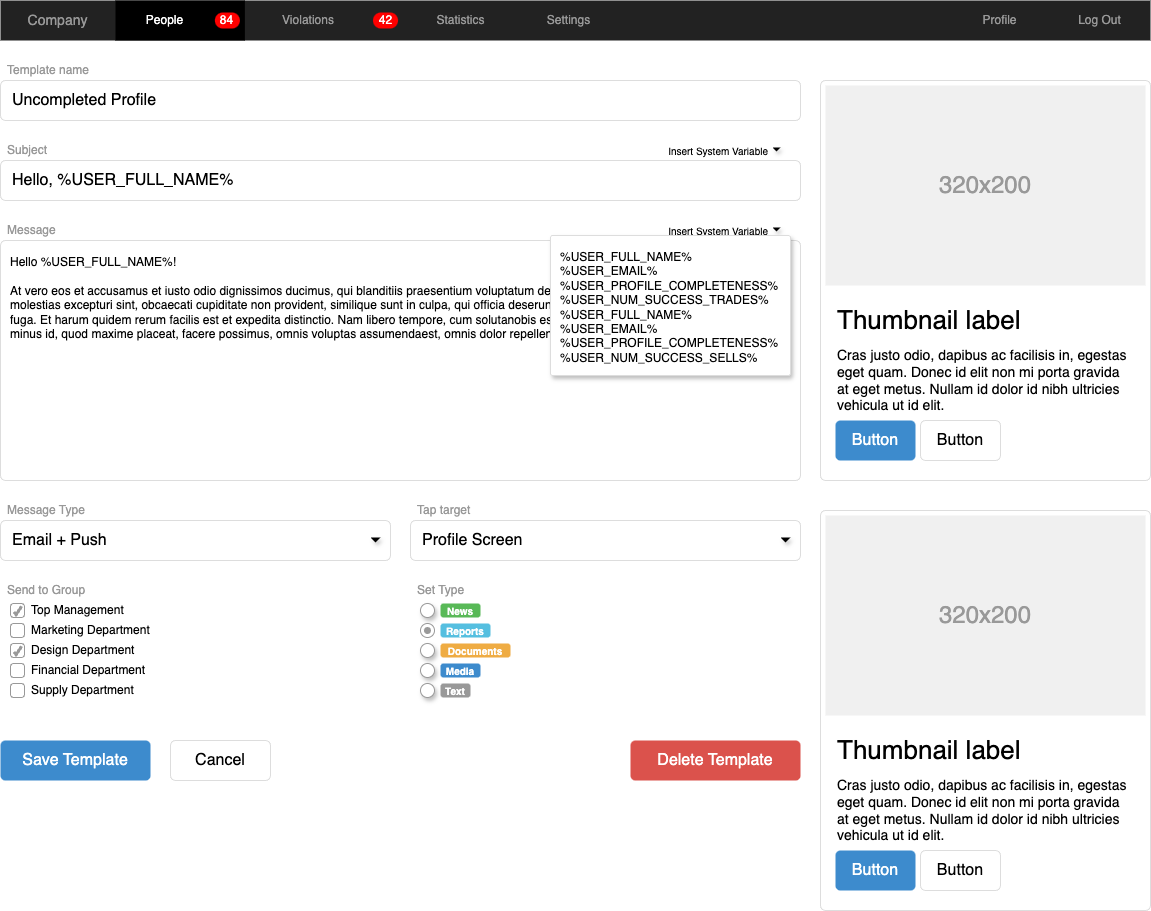

The diagram above was exported from draw.io. Its source (the exported page's mxGraphModel, read from the mxfile embedded in the PNG):
<mxGraphModel dx="1408" dy="748" grid="1" gridSize="10" guides="1" tooltips="1" connect="1" arrows="1" fold="1" page="1" pageScale="1.5" pageWidth="826" pageHeight="1169" background="none" math="0" shadow="0">
  <root>
    <mxCell id="0" style=";html=1;" />
    <mxCell id="1" style=";html=1;" parent="0" />
    <mxCell id="3d76a8aef4d5c911-1" value="" style="html=1;shadow=0;dashed=0;shape=mxgraph.bootstrap.rect;fillColor=#222222;strokeColor=none;whiteSpace=wrap;rounded=0;fontSize=12;fontColor=#000000;align=center;" parent="1" vertex="1">
      <mxGeometry x="40" y="70" width="1150" height="40" as="geometry" />
    </mxCell>
    <mxCell id="3d76a8aef4d5c911-2" value="Company" style="html=1;shadow=0;dashed=0;fillColor=none;strokeColor=none;shape=mxgraph.bootstrap.rect;fontColor=#999999;fontSize=14;whiteSpace=wrap;" parent="3d76a8aef4d5c911-1" vertex="1">
      <mxGeometry width="115" height="40" as="geometry" />
    </mxCell>
    <mxCell id="3d76a8aef4d5c911-3" value="People" style="html=1;shadow=0;dashed=0;shape=mxgraph.bootstrap.rect;fillColor=#000000;strokeColor=none;fontColor=#ffffff;spacingRight=30;whiteSpace=wrap;" parent="3d76a8aef4d5c911-1" vertex="1">
      <mxGeometry x="115" width="129.375" height="40" as="geometry" />
    </mxCell>
    <mxCell id="3d76a8aef4d5c911-4" value="84" style="html=1;shadow=0;dashed=0;shape=mxgraph.bootstrap.rrect;rSize=8;fillColor=#ff0000;strokeColor=none;fontColor=#ffffff;whiteSpace=wrap;" parent="3d76a8aef4d5c911-3" vertex="1">
      <mxGeometry x="1" y="0.5" width="25" height="16" relative="1" as="geometry">
        <mxPoint x="-30" y="-8" as="offset" />
      </mxGeometry>
    </mxCell>
    <mxCell id="3d76a8aef4d5c911-5" value="Violations" style="html=1;shadow=0;dashed=0;fillColor=none;strokeColor=none;shape=mxgraph.bootstrap.rect;fontColor=#999999;spacingRight=30;whiteSpace=wrap;" parent="3d76a8aef4d5c911-1" vertex="1">
      <mxGeometry x="244.375" width="158.125" height="40" as="geometry" />
    </mxCell>
    <mxCell id="3d76a8aef4d5c911-6" value="42" style="html=1;shadow=0;dashed=0;shape=mxgraph.bootstrap.rrect;rSize=8;fillColor=#ff0000;strokeColor=none;fontColor=#ffffff;whiteSpace=wrap;" parent="3d76a8aef4d5c911-5" vertex="1">
      <mxGeometry x="1" y="0.5" width="25" height="16" relative="1" as="geometry">
        <mxPoint x="-30" y="-8" as="offset" />
      </mxGeometry>
    </mxCell>
    <mxCell id="3d76a8aef4d5c911-7" value="Statistics" style="html=1;shadow=0;dashed=0;fillColor=none;strokeColor=none;shape=mxgraph.bootstrap.rect;fontColor=#999999;whiteSpace=wrap;" parent="3d76a8aef4d5c911-1" vertex="1">
      <mxGeometry x="402.5" width="115" height="40" as="geometry" />
    </mxCell>
    <mxCell id="3d76a8aef4d5c911-8" value="Settings" style="html=1;shadow=0;dashed=0;fillColor=none;strokeColor=none;shape=mxgraph.bootstrap.rect;fontColor=#999999;whiteSpace=wrap;" parent="3d76a8aef4d5c911-1" vertex="1">
      <mxGeometry x="517.5" width="100.625" height="40" as="geometry" />
    </mxCell>
    <mxCell id="3d76a8aef4d5c911-9" value="Profile" style="html=1;shadow=0;dashed=0;fillColor=none;strokeColor=none;shape=mxgraph.bootstrap.rect;fontColor=#999999;whiteSpace=wrap;" parent="3d76a8aef4d5c911-1" vertex="1">
      <mxGeometry x="948.75" width="100.625" height="40" as="geometry" />
    </mxCell>
    <mxCell id="3d76a8aef4d5c911-10" value="Log Out" style="html=1;shadow=0;dashed=0;fillColor=none;strokeColor=none;shape=mxgraph.bootstrap.rect;fontColor=#999999;whiteSpace=wrap;" parent="3d76a8aef4d5c911-1" vertex="1">
      <mxGeometry x="1049.375" width="100.625" height="40" as="geometry" />
    </mxCell>
    <mxCell id="3d76a8aef4d5c911-11" value="" style="html=1;shadow=0;dashed=0;shape=mxgraph.bootstrap.rrect;rSize=5;strokeColor=#dddddd;rounded=0;fontSize=12;align=center;" parent="1" vertex="1">
      <mxGeometry x="860" y="150" width="330" height="400" as="geometry" />
    </mxCell>
    <mxCell id="3d76a8aef4d5c911-12" value="320x200" style="shape=rect;fontSize=24;fillColor=#f0f0f0;strokeColor=none;fontColor=#999999;whiteSpace=wrap;" parent="3d76a8aef4d5c911-11" vertex="1">
      <mxGeometry x="5" y="5" width="320" height="200" as="geometry" />
    </mxCell>
    <mxCell id="3d76a8aef4d5c911-13" value="Thumbnail label" style="html=1;shadow=0;dashed=0;shape=mxgraph.bootstrap.anchor;fontSize=26;align=left;whiteSpace=wrap;" parent="3d76a8aef4d5c911-11" vertex="1">
      <mxGeometry x="15" y="220" width="300" height="40" as="geometry" />
    </mxCell>
    <mxCell id="3d76a8aef4d5c911-14" value="Cras justo odio, dapibus ac facilisis in, egestas eget quam. Donec id elit non mi porta gravida at eget metus. Nullam id dolor id nibh ultricies vehicula ut id elit." style="html=1;shadow=0;dashed=0;shape=mxgraph.bootstrap.anchor;strokeColor=#dddddd;whiteSpace=wrap;align=left;verticalAlign=top;fontSize=14;whiteSpace=wrap;" parent="3d76a8aef4d5c911-11" vertex="1">
      <mxGeometry x="15" y="260" width="300" height="80" as="geometry" />
    </mxCell>
    <mxCell id="3d76a8aef4d5c911-15" value="Button" style="html=1;shadow=0;dashed=0;shape=mxgraph.bootstrap.rrect;rSize=5;fontSize=16;fillColor=#3D8BCD;strokeColor=none;fontColor=#ffffff;whiteSpace=wrap;" parent="3d76a8aef4d5c911-11" vertex="1">
      <mxGeometry y="1" width="80" height="40" relative="1" as="geometry">
        <mxPoint x="15" y="-60" as="offset" />
      </mxGeometry>
    </mxCell>
    <mxCell id="3d76a8aef4d5c911-16" value="Button" style="html=1;shadow=0;dashed=0;shape=mxgraph.bootstrap.rrect;rSize=5;fontSize=16;strokeColor=#dddddd;whiteSpace=wrap;" parent="3d76a8aef4d5c911-11" vertex="1">
      <mxGeometry y="1" width="80" height="40" relative="1" as="geometry">
        <mxPoint x="100" y="-60" as="offset" />
      </mxGeometry>
    </mxCell>
    <mxCell id="3d76a8aef4d5c911-17" value="Template name" style="html=1;shadow=0;dashed=0;shape=mxgraph.bootstrap.rect;strokeColor=none;fillColor=none;fontColor=#999999;align=left;spacingLeft=5;whiteSpace=wrap;rounded=0;" parent="1" vertex="1">
      <mxGeometry x="40" y="130" width="200" height="20" as="geometry" />
    </mxCell>
    <mxCell id="3d76a8aef4d5c911-18" value="Uncompleted Profile" style="html=1;shadow=0;dashed=0;shape=mxgraph.bootstrap.rrect;rSize=5;strokeColor=#dddddd;;align=left;spacingLeft=10;fontSize=16;whiteSpace=wrap;rounded=0;" parent="1" vertex="1">
      <mxGeometry x="40" y="150" width="800" height="40" as="geometry" />
    </mxCell>
    <mxCell id="3d76a8aef4d5c911-19" value="Subject" style="html=1;shadow=0;dashed=0;shape=mxgraph.bootstrap.rect;strokeColor=none;fillColor=none;fontColor=#999999;align=left;spacingLeft=5;whiteSpace=wrap;rounded=0;" parent="1" vertex="1">
      <mxGeometry x="40" y="210" width="200" height="20" as="geometry" />
    </mxCell>
    <mxCell id="3d76a8aef4d5c911-20" value="Hello, %USER_FULL_NAME%" style="html=1;shadow=0;dashed=0;shape=mxgraph.bootstrap.rrect;rSize=5;strokeColor=#dddddd;align=left;spacingLeft=10;fontSize=16;whiteSpace=wrap;rounded=0;" parent="1" vertex="1">
      <mxGeometry x="40" y="230" width="800" height="40" as="geometry" />
    </mxCell>
    <mxCell id="3d76a8aef4d5c911-21" value="Insert System Variable" style="html=1;shadow=0;dashed=0;shape=mxgraph.bootstrap.rect;strokeColor=none;fillColor=none;align=right;fontSize=10;whiteSpace=wrap;rounded=0;" parent="1" vertex="1">
      <mxGeometry x="690" y="210" width="120" height="20" as="geometry" />
    </mxCell>
    <mxCell id="3d76a8aef4d5c911-22" value="" style="shape=triangle;strokeColor=none;fillColor=#000000;direction=south;rounded=0;shadow=1;fontSize=12;fontColor=#000000;align=center;html=1;" parent="1" vertex="1">
      <mxGeometry x="812" y="217" width="8" height="4" as="geometry" />
    </mxCell>
    <mxCell id="3d76a8aef4d5c911-23" value="Message" style="html=1;shadow=0;dashed=0;shape=mxgraph.bootstrap.rect;strokeColor=none;fillColor=none;fontColor=#999999;align=left;spacingLeft=5;whiteSpace=wrap;rounded=0;" parent="1" vertex="1">
      <mxGeometry x="40" y="290" width="200" height="20" as="geometry" />
    </mxCell>
    <mxCell id="3d76a8aef4d5c911-24" value="Hello %USER_FULL_NAME%!&#10;&#10;At vero eos et accusamus et iusto odio dignissimos ducimus, qui blanditiis praesentium voluptatum deleniti atque corrupti, quosdolores et quas molestias excepturi sint, obcaecati cupiditate non provident, similique sunt in culpa, qui officia deserunt mollitiaanimi, id est laborum et dolorum fuga. Et harum quidem rerum facilis est et expedita distinctio. Nam libero tempore, cum solutanobis est eligendi optio, cumque nihil impedit, quo minus id, quod maxime placeat, facere possimus, omnis voluptas assumendaest, omnis dolor repellendus." style="html=1;shadow=0;dashed=0;shape=mxgraph.bootstrap.rrect;rSize=5;fontSize=12;strokeColor=#dddddd;align=left;spacing=10;verticalAlign=top;whiteSpace=wrap;rounded=0;" parent="1" vertex="1">
      <mxGeometry x="40" y="310" width="800" height="240" as="geometry" />
    </mxCell>
    <mxCell id="3d76a8aef4d5c911-25" value="Insert System Variable" style="html=1;shadow=0;dashed=0;shape=mxgraph.bootstrap.rect;strokeColor=none;fillColor=none;align=right;fontSize=10;whiteSpace=wrap;rounded=0;" parent="1" vertex="1">
      <mxGeometry x="690" y="290" width="120" height="20" as="geometry" />
    </mxCell>
    <mxCell id="3d76a8aef4d5c911-26" value="" style="shape=triangle;strokeColor=none;fillColor=#000000;direction=south;rounded=0;shadow=1;fontSize=12;fontColor=#000000;align=center;html=1;" parent="1" vertex="1">
      <mxGeometry x="812" y="297" width="8" height="4" as="geometry" />
    </mxCell>
    <mxCell id="3d76a8aef4d5c911-27" value="%USER_FULL_NAME%&#10;%USER_EMAIL%&#10;%USER_PROFILE_COMPLETENESS%&#10;%USER_NUM_SUCCESS_TRADES%&#10;%USER_FULL_NAME%&#10;%USER_EMAIL%&#10;%USER_PROFILE_COMPLETENESS%&#10;%USER_NUM_SUCCESS_SELLS%" style="html=1;shadow=0;dashed=0;shape=mxgraph.bootstrap.rrect;fontSize=12;rSize=2;strokeColor=#dddddd;align=left;verticalAlign=top;spacing=10;shadow=1;whiteSpace=wrap;rounded=0;" parent="1" vertex="1">
      <mxGeometry x="590" y="305" width="240" height="140" as="geometry" />
    </mxCell>
    <mxCell id="3d76a8aef4d5c911-28" value="Message Type" style="html=1;shadow=0;dashed=0;shape=mxgraph.bootstrap.rect;strokeColor=none;fillColor=none;fontColor=#999999;align=left;spacingLeft=5;whiteSpace=wrap;rounded=0;" parent="1" vertex="1">
      <mxGeometry x="40" y="570" width="200" height="20" as="geometry" />
    </mxCell>
    <mxCell id="3d76a8aef4d5c911-29" value="Email + Push" style="html=1;shadow=0;dashed=0;shape=mxgraph.bootstrap.rrect;rSize=5;strokeColor=#dddddd;align=left;spacingLeft=10;fontSize=16;whiteSpace=wrap;rounded=0;" parent="1" vertex="1">
      <mxGeometry x="40" y="590" width="390" height="40" as="geometry" />
    </mxCell>
    <mxCell id="3d76a8aef4d5c911-30" value="" style="shape=triangle;strokeColor=none;fillColor=#000000;direction=south;rounded=0;shadow=1;fontSize=12;fontColor=#000000;align=center;html=1;" parent="1" vertex="1">
      <mxGeometry x="410" y="607" width="10" height="5" as="geometry" />
    </mxCell>
    <mxCell id="3d76a8aef4d5c911-31" value="Tap target" style="html=1;shadow=0;dashed=0;shape=mxgraph.bootstrap.rect;strokeColor=none;fillColor=none;fontColor=#999999;align=left;spacingLeft=5;whiteSpace=wrap;rounded=0;" parent="1" vertex="1">
      <mxGeometry x="450" y="570" width="200" height="20" as="geometry" />
    </mxCell>
    <mxCell id="3d76a8aef4d5c911-32" value="Profile Screen" style="html=1;shadow=0;dashed=0;shape=mxgraph.bootstrap.rrect;rSize=5;strokeColor=#dddddd;align=left;spacingLeft=10;fontSize=16;whiteSpace=wrap;rounded=0;" parent="1" vertex="1">
      <mxGeometry x="450" y="590" width="390" height="40" as="geometry" />
    </mxCell>
    <mxCell id="3d76a8aef4d5c911-33" value="" style="shape=triangle;strokeColor=none;fillColor=#000000;direction=south;rounded=0;shadow=1;fontSize=12;fontColor=#000000;align=center;html=1;" parent="1" vertex="1">
      <mxGeometry x="820" y="607" width="10" height="5" as="geometry" />
    </mxCell>
    <mxCell id="3d76a8aef4d5c911-34" value="Send to Group" style="html=1;shadow=0;dashed=0;shape=mxgraph.bootstrap.rect;strokeColor=none;fillColor=none;fontColor=#999999;align=left;spacingLeft=5;whiteSpace=wrap;rounded=0;" parent="1" vertex="1">
      <mxGeometry x="40" y="650" width="200" height="20" as="geometry" />
    </mxCell>
    <mxCell id="3d76a8aef4d5c911-35" value="Top Management" style="html=1;shadow=0;dashed=0;shape=mxgraph.bootstrap.checkbox;fontSize=12;strokeColor=#999999;align=left;labelPosition=right;spacingLeft=5;rounded=0;" parent="1" vertex="1">
      <mxGeometry x="50" y="673" width="14" height="14" as="geometry" />
    </mxCell>
    <mxCell id="3d76a8aef4d5c911-36" value="Marketing Department" style="html=1;shadow=0;dashed=0;shape=mxgraph.bootstrap.rrect;fontSize=12;rSize=3;strokeColor=#999999;align=left;labelPosition=right;spacingLeft=5;rounded=0;" parent="1" vertex="1">
      <mxGeometry x="50" y="693" width="14" height="14" as="geometry" />
    </mxCell>
    <mxCell id="3d76a8aef4d5c911-37" value="Design Department" style="html=1;shadow=0;dashed=0;shape=mxgraph.bootstrap.checkbox;fontSize=12;strokeColor=#999999;align=left;labelPosition=right;spacingLeft=5;rounded=0;" parent="1" vertex="1">
      <mxGeometry x="50" y="713" width="14" height="14" as="geometry" />
    </mxCell>
    <mxCell id="3d76a8aef4d5c911-38" value="Financial Department" style="html=1;shadow=0;dashed=0;shape=mxgraph.bootstrap.rrect;fontSize=12;rSize=3;strokeColor=#999999;align=left;labelPosition=right;spacingLeft=5;rounded=0;" parent="1" vertex="1">
      <mxGeometry x="50" y="733" width="14" height="14" as="geometry" />
    </mxCell>
    <mxCell id="3d76a8aef4d5c911-39" value="Supply Department" style="html=1;shadow=0;dashed=0;shape=mxgraph.bootstrap.rrect;fontSize=12;rSize=3;strokeColor=#999999;align=left;labelPosition=right;spacingLeft=5;rounded=0;" parent="1" vertex="1">
      <mxGeometry x="50" y="753" width="14" height="14" as="geometry" />
    </mxCell>
    <mxCell id="3d76a8aef4d5c911-40" value="Set Type" style="html=1;shadow=0;dashed=0;shape=mxgraph.bootstrap.rect;strokeColor=none;fillColor=none;fontColor=#999999;align=left;spacingLeft=5;whiteSpace=wrap;rounded=0;" parent="1" vertex="1">
      <mxGeometry x="450" y="650" width="200" height="20" as="geometry" />
    </mxCell>
    <mxCell id="3d76a8aef4d5c911-41" value="" style="shape=ellipse;dashed=0;strokeColor=#999999;fillColor=#ffffff;html=1;rounded=0;shadow=1;fontSize=12;fontColor=#000000;align=center;" parent="1" vertex="1">
      <mxGeometry x="460" y="673" width="14" height="14" as="geometry" />
    </mxCell>
    <mxCell id="3d76a8aef4d5c911-42" value="News" style="html=1;shadow=0;dashed=0;shape=mxgraph.bootstrap.rrect;align=center;rSize=3;strokeColor=none;fillColor=#58B957;fontColor=#ffffff;fontStyle=1;fontSize=10;whiteSpace=wrap;rounded=0;" parent="1" vertex="1">
      <mxGeometry x="480" y="673" width="40" height="14" as="geometry" />
    </mxCell>
    <mxCell id="3d76a8aef4d5c911-43" value="" style="html=1;shadow=0;dashed=0;shape=mxgraph.bootstrap.radioButton;strokeColor=#999999;fillColor=#ffffff;rounded=0;fontSize=12;fontColor=#000000;align=center;" parent="1" vertex="1">
      <mxGeometry x="460" y="693" width="14" height="14" as="geometry" />
    </mxCell>
    <mxCell id="3d76a8aef4d5c911-44" value="Reports" style="html=1;shadow=0;dashed=0;shape=mxgraph.bootstrap.rrect;align=center;rSize=3;strokeColor=none;fillColor=#55BFE0;fontColor=#ffffff;fontStyle=1;fontSize=10;whiteSpace=wrap;rounded=0;" parent="1" vertex="1">
      <mxGeometry x="480" y="693" width="50" height="14" as="geometry" />
    </mxCell>
    <mxCell id="3d76a8aef4d5c911-45" value="" style="shape=ellipse;dashed=0;strokeColor=#999999;fillColor=#ffffff;html=1;rounded=0;shadow=1;fontSize=12;fontColor=#000000;align=center;" parent="1" vertex="1">
      <mxGeometry x="460" y="713" width="14" height="14" as="geometry" />
    </mxCell>
    <mxCell id="3d76a8aef4d5c911-46" value="Documents" style="html=1;shadow=0;dashed=0;shape=mxgraph.bootstrap.rrect;align=center;rSize=3;strokeColor=none;fillColor=#EFAC43;fontColor=#ffffff;fontStyle=1;fontSize=10;whiteSpace=wrap;rounded=0;" parent="1" vertex="1">
      <mxGeometry x="480" y="713" width="70" height="14" as="geometry" />
    </mxCell>
    <mxCell id="3d76a8aef4d5c911-47" value="" style="shape=ellipse;dashed=0;strokeColor=#999999;fillColor=#ffffff;html=1;rounded=0;shadow=1;fontSize=12;fontColor=#000000;align=center;" parent="1" vertex="1">
      <mxGeometry x="460" y="733" width="14" height="14" as="geometry" />
    </mxCell>
    <mxCell id="3d76a8aef4d5c911-48" value="Media" style="html=1;shadow=0;dashed=0;shape=mxgraph.bootstrap.rrect;align=center;rSize=3;strokeColor=none;fillColor=#3D8BCD;fontColor=#ffffff;fontStyle=1;fontSize=10;whiteSpace=wrap;rounded=0;" parent="1" vertex="1">
      <mxGeometry x="480" y="733" width="40" height="14" as="geometry" />
    </mxCell>
    <mxCell id="3d76a8aef4d5c911-49" value="" style="shape=ellipse;dashed=0;strokeColor=#999999;fillColor=#ffffff;html=1;rounded=0;shadow=1;fontSize=12;fontColor=#000000;align=center;" parent="1" vertex="1">
      <mxGeometry x="460" y="753" width="14" height="14" as="geometry" />
    </mxCell>
    <mxCell id="3d76a8aef4d5c911-50" value="Text" style="html=1;shadow=0;dashed=0;shape=mxgraph.bootstrap.rrect;align=center;rSize=3;strokeColor=none;fillColor=#999999;fontColor=#ffffff;fontStyle=1;fontSize=10;whiteSpace=wrap;rounded=0;" parent="1" vertex="1">
      <mxGeometry x="480" y="753" width="30" height="14" as="geometry" />
    </mxCell>
    <mxCell id="3d76a8aef4d5c911-51" value="Save Template" style="html=1;shadow=0;dashed=0;shape=mxgraph.bootstrap.rrect;align=center;rSize=5;strokeColor=none;fillColor=#3D8BCD;fontColor=#ffffff;fontSize=16;whiteSpace=wrap;rounded=0;" parent="1" vertex="1">
      <mxGeometry x="40" y="810" width="150" height="40" as="geometry" />
    </mxCell>
    <mxCell id="3d76a8aef4d5c911-52" value="Cancel" style="html=1;shadow=0;dashed=0;shape=mxgraph.bootstrap.rrect;align=center;rSize=5;strokeColor=#dddddd;fontSize=16;whiteSpace=wrap;rounded=0;" parent="1" vertex="1">
      <mxGeometry x="210" y="810" width="100" height="40" as="geometry" />
    </mxCell>
    <mxCell id="3d76a8aef4d5c911-53" value="Delete Template" style="html=1;shadow=0;dashed=0;shape=mxgraph.bootstrap.rrect;align=center;rSize=5;strokeColor=none;fillColor=#DB524C;fontColor=#ffffff;fontSize=16;whiteSpace=wrap;rounded=0;" parent="1" vertex="1">
      <mxGeometry x="670" y="810" width="170" height="40" as="geometry" />
    </mxCell>
    <mxCell id="3d76a8aef4d5c911-54" value="" style="html=1;shadow=0;dashed=0;shape=mxgraph.bootstrap.rrect;rSize=5;strokeColor=#dddddd;rounded=0;fontSize=12;align=center;" parent="1" vertex="1">
      <mxGeometry x="860" y="580" width="330" height="400" as="geometry" />
    </mxCell>
    <mxCell id="3d76a8aef4d5c911-55" value="320x200" style="shape=rect;fontSize=24;fillColor=#f0f0f0;strokeColor=none;fontColor=#999999;whiteSpace=wrap;" parent="3d76a8aef4d5c911-54" vertex="1">
      <mxGeometry x="5" y="5" width="320" height="200" as="geometry" />
    </mxCell>
    <mxCell id="3d76a8aef4d5c911-56" value="Thumbnail label" style="html=1;shadow=0;dashed=0;shape=mxgraph.bootstrap.anchor;fontSize=26;align=left;whiteSpace=wrap;" parent="3d76a8aef4d5c911-54" vertex="1">
      <mxGeometry x="15" y="220" width="300" height="40" as="geometry" />
    </mxCell>
    <mxCell id="3d76a8aef4d5c911-57" value="Cras justo odio, dapibus ac facilisis in, egestas eget quam. Donec id elit non mi porta gravida at eget metus. Nullam id dolor id nibh ultricies vehicula ut id elit." style="html=1;shadow=0;dashed=0;shape=mxgraph.bootstrap.anchor;strokeColor=#dddddd;whiteSpace=wrap;align=left;verticalAlign=top;fontSize=14;whiteSpace=wrap;" parent="3d76a8aef4d5c911-54" vertex="1">
      <mxGeometry x="15" y="260" width="300" height="80" as="geometry" />
    </mxCell>
    <mxCell id="3d76a8aef4d5c911-58" value="Button" style="html=1;shadow=0;dashed=0;shape=mxgraph.bootstrap.rrect;rSize=5;fontSize=16;fillColor=#3D8BCD;strokeColor=none;fontColor=#ffffff;whiteSpace=wrap;" parent="3d76a8aef4d5c911-54" vertex="1">
      <mxGeometry y="1" width="80" height="40" relative="1" as="geometry">
        <mxPoint x="15" y="-60" as="offset" />
      </mxGeometry>
    </mxCell>
    <mxCell id="3d76a8aef4d5c911-59" value="Button" style="html=1;shadow=0;dashed=0;shape=mxgraph.bootstrap.rrect;rSize=5;fontSize=16;strokeColor=#dddddd;whiteSpace=wrap;" parent="3d76a8aef4d5c911-54" vertex="1">
      <mxGeometry y="1" width="80" height="40" relative="1" as="geometry">
        <mxPoint x="100" y="-60" as="offset" />
      </mxGeometry>
    </mxCell>
  </root>
</mxGraphModel>